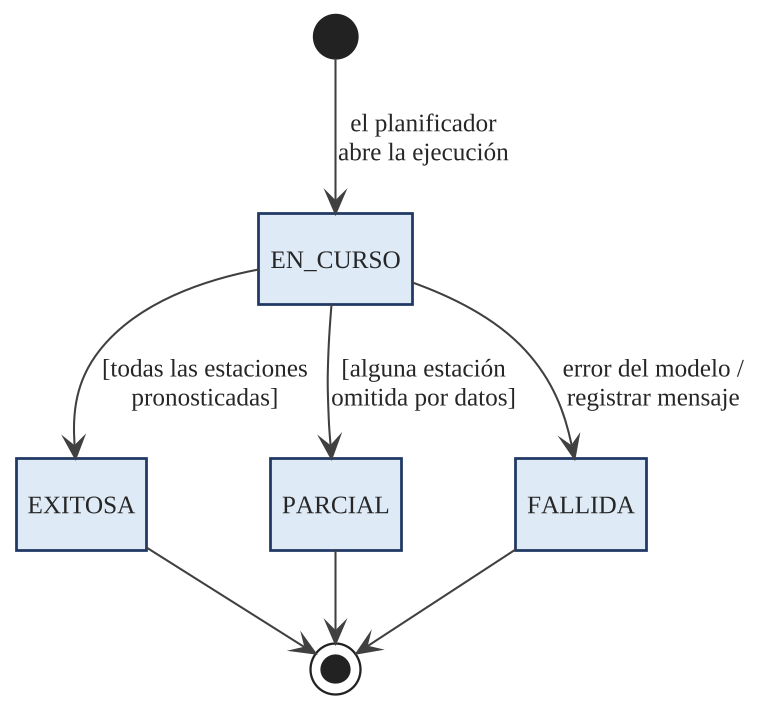

The diagram above was rendered by PlantUML. Its source (embedded in the PNG):
@startuml
!include tema.iuml
hide empty description
skinparam nodesep 35
skinparam ranksep 40

[*] --> EN_CURSO : el planificador\nabre la ejecución
EN_CURSO --> EXITOSA : [todas las estaciones\npronosticadas]
EN_CURSO --> PARCIAL : [alguna estación\nomitida por datos]
EN_CURSO --> FALLIDA : error del modelo /\nregistrar mensaje
EXITOSA --> [*]
PARCIAL --> [*]
FALLIDA --> [*]

@enduml